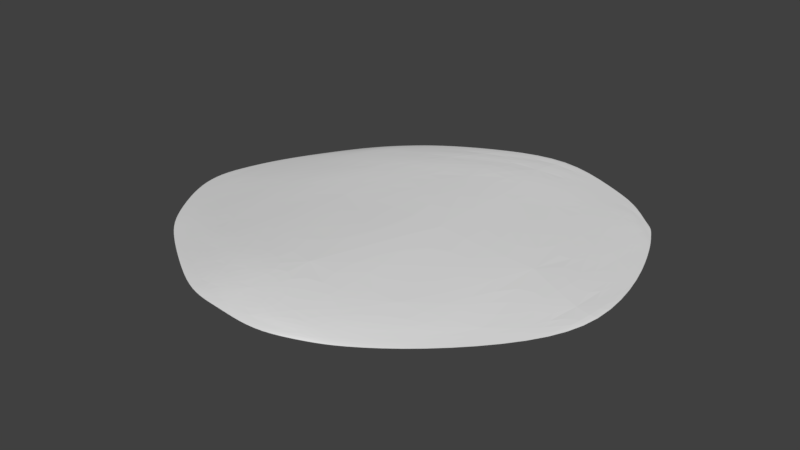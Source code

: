 # Source: Ground_b.blend  (saved by Blender 2.79.0; exported with 4.5.12 LTS)
import bpy
from mathutils import Matrix  # noqa: F401  (used for matrix-valued properties, if any)

bpy.ops.wm.read_factory_settings(use_empty=True)
scene = bpy.context.scene
scene.name = 'Scene'

# ---- collections
col_collection_1 = bpy.data.collections.new('Collection 1'); scene.collection.children.link(col_collection_1)

# ---- world
world_world = bpy.data.worlds.new('World'); scene.world = world_world
world_world.color = (0.05088, 0.05088, 0.05088)
world_world.use_sun_shadow = False
world_world.sun_shadow_jitter_overblur = 0.0
world_world.cycles.sampling_method = 'MANUAL'

# ---- meshes
me_plane = bpy.data.meshes.new('Plane')
me_plane.from_pydata([(-10.93, -7.876, -0.9907), (3.767, -12.37, -0.5685), (-8.197, 7.885, -0.7547), (10.58, 7.764, -0.4564), (-14.08, -0.03023, -1.307), (-2.762, -13.04, -0.3311), (13.71, -2.755, -0.185), (2.618, 11.97, -0.04231), (-5.336, 0.6914, -0.1694), (-13.86, -3.569, -1.284), (-0.1718, -13.22, -0.4309), (11.6, 5.791, -0.3977), (-4.569, 9.591, -0.2833), (-11.19, 4.738, -1.012), (-7.255, -10.63, -0.6703), (8.385, -9.589, -0.5166), (8.574, 9.568, -0.3109), (2.021, 9.739, 0.1461), (-3.985, -10.43, -0.1733), (-12.16, -1.052, -0.9748), (8.973, -1.168, 0.1642), (1.669, -11.6, -0.1756), (-10.47, -6.906, -0.886), (-8.106, 6.229, -0.4747), (9.265, 7.699, -0.1999), (-12.38, -5.989, -1.129), (1.634, -13.21, -0.5103), (11.1, 6.722, -0.445), (-6.799, 8.67, -0.5451), (-12.91, 2.591, -1.209), (-4.52, -12.37, -0.4426), (12.01, -6.043, -0.3807), (6.354, 10.6, -0.2237), (2.499, 11.14, 0.03004), (-4.701, -7.81, -0.1173), (-13.44, -0.7607, -1.184), (2.226, -0.3896, 0.274), (-14.4, -1.635, -1.349), (-1.404, -13.12, -0.3587), (12.98, 2.151, -0.3038), (-1.075, 10.65, 0.02542), (-9.364, 6.896, -0.8352), (-9.276, -9.219, -0.8672), (5.315, -11.71, -0.5528), (9.991, 8.174, -0.4321), (-0.09093, 6.792, 0.2324), (-3.248, -12.08, -0.2475), (-9.073, -0.05908, -0.5368), (12.47, -2.795, -0.07834), (5.816, -8.368, -0.1397), (0.2411, -12.82, -0.3666), (-1.214, -10.93, -0.109), (5.256, -10.96, -0.409), (-11.37, -4.916, -0.934), (-8.722, -9.112, -0.7779), (-12.33, -5.692, -1.107), (-6.424, -9.399, -0.3948), (-6.317, 7.902, -0.3566), (-10.14, 3.159, -0.7359), (-9.627, 5.63, -0.7345), (-3.113, 7.738, 0.03434), (8.732, 8.827, -0.2622), (9.475, 4.786, -0.08773), (6.871, 8.496, -0.1036), (10.49, 6.799, -0.301), (11.28, 3.416, -0.1807), (5.422, 6.184, 0.1072), (6.529, 9.83, -0.1745), (-6.208, 4.24, -0.1881), (-12.2, 2.985, -1.081), (-7.895, 7.726, -0.5807), (-5.477, -10.99, -0.3919), (-10.73, -7.665, -0.9648), (-13.59, -3.217, -1.237), (3.351, -12.27, -0.4354), (-1.44, -12.63, -0.2978), (-0.3738, -7.944, 0.1559), (10.08, -6.67, -0.3326), (-7.808, -7.068, -0.4468), (-1.977, 9.28, 0.05704), (9.948, 7.905, -0.3752)], [], [(80, 27, 3, 44), (79, 33, 7, 40), (78, 34, 8, 47), (77, 31, 6, 48), (76, 49, 20, 36), (75, 50, 21, 51), (74, 43, 15, 52), (73, 53, 19, 35), (72, 54, 22, 55), (71, 46, 18, 56), (70, 57, 12, 28), (69, 58, 23, 59), (68, 45, 17, 60), (67, 61, 16, 32), (66, 62, 24, 63), (65, 39, 11, 64), (62, 65, 64, 24), (20, 48, 65, 62), (48, 6, 39, 65), (45, 66, 63, 17), (8, 36, 66, 45), (36, 20, 62, 66), (33, 67, 32, 7), (17, 63, 67, 33), (63, 24, 61, 67), (58, 68, 60, 23), (19, 47, 68, 58), (47, 8, 45, 68), (29, 69, 59, 13), (4, 35, 69, 29), (35, 19, 58, 69), (41, 70, 28, 2), (13, 59, 70, 41), (59, 23, 57, 70), (54, 71, 56, 22), (14, 30, 71, 54), (30, 5, 46, 71), (25, 72, 55, 9), (0, 42, 72, 25), (42, 14, 54, 72), (37, 73, 35, 4), (9, 55, 73, 37), (55, 22, 53, 73), (50, 74, 52, 21), (10, 26, 74, 50), (26, 1, 43, 74), (46, 75, 51, 18), (5, 38, 75, 46), (38, 10, 50, 75), (34, 76, 36, 8), (18, 51, 76, 34), (51, 21, 49, 76), (49, 77, 48, 20), (21, 52, 77, 49), (52, 15, 31, 77), (53, 78, 47, 19), (22, 56, 78, 53), (56, 18, 34, 78), (57, 79, 40, 12), (23, 60, 79, 57), (60, 17, 33, 79), (61, 80, 44, 16), (24, 64, 80, 61), (64, 11, 27, 80)])
_ca = me_plane.color_attributes.new('Col', 'BYTE_COLOR', 'CORNER')
_ca.data.foreach_set('color', [0.4851, 0.09084, 0.624, 1.0, 0.5089, 0.08022, 0.6514, 1.0, 0.4969, 0.07619, 0.6308, 1.0, 0.4621, 0.09306, 0.5972, 1.0, 0.1559, 0.7305, 0.8879, 1.0, 0.2016, 0.6105, 0.7991, 1.0, 0.2086, 0.5841, 0.7758, 1.0, 0.15, 0.7529, 0.9131, 1.0, 0.2664, 0.4452, 0.7605, 1.0, 0.4452, 0.3712, 0.7682, 1.0, 0.4564, 0.4179, 0.8796, 1.0, 0.5395, 0.2961, 0.7529, 1.0, 0.2384, 0.5776, 0.9216, 1.0, 0.3372, 0.4621, 0.8963, 1.0, 0.521, 0.2747, 0.7758, 1.0, 0.4342, 0.3231, 0.7991, 1.0, 0.4397, 0.4179, 0.8632, 1.0, 0.1812, 0.6724, 0.9131, 1.0, 0.4342, 0.3663, 0.7991, 1.0, 0.6867, 0.305, 0.8469, 1.0, 0.6584, 0.2664, 0.8469, 1.0, 0.521, 0.3231, 0.8469, 1.0, 0.3372, 0.4621, 0.8632, 1.0, 0.5972, 0.3095, 0.8796, 1.0, 0.2747, 0.491, 0.8308, 1.0, 0.1714, 0.6308, 0.8469, 1.0, 0.1559, 0.6867, 0.9131, 1.0, 0.1651, 0.6514, 0.8714, 1.0, 0.3095, 0.3372, 0.7605, 1.0, 0.1845, 0.4678, 0.7084, 1.0, 0.5149, 0.2664, 0.7835, 1.0, 0.5149, 0.2051, 0.7758, 1.0, 0.107, 0.6514, 0.8469, 1.0, 0.1529, 0.5841, 0.8632, 1.0, 0.117, 0.6654, 0.855, 1.0, 0.1329, 0.5271, 0.7454, 1.0, 0.3813, 0.3813, 0.8388, 1.0, 0.6584, 0.2542, 0.8388, 1.0, 0.5972, 0.2918, 0.8469, 1.0, 0.3231, 0.4125, 0.8148, 1.0, 0.2122, 0.4621, 0.6445, 1.0, 0.2016, 0.6308, 0.7758, 1.0, 0.1529, 0.7454, 0.8879, 1.0, 0.1812, 0.6105, 0.7454, 1.0, 0.5583, 0.1413, 0.7379, 1.0, 0.4851, 0.2346, 0.7011, 1.0, 0.2705, 0.4342, 0.6654, 1.0, 0.4125, 0.2789, 0.6654, 1.0, 0.3564, 0.3712, 0.5972, 1.0, 0.1878, 0.6724, 0.8469, 1.0, 0.1946, 0.6445, 0.8388, 1.0, 0.2016, 0.6105, 0.7913, 1.0, 0.2831, 0.3467, 0.5583, 1.0, 0.3916, 0.15, 0.5457, 1.0, 0.3372, 0.1559, 0.4735, 1.0, 0.2705, 0.3325, 0.5333, 1.0, 0.5029, 0.3372, 0.7758, 1.0, 0.5457, 0.2232, 0.7379, 1.0, 0.4735, 0.159, 0.6584, 1.0, 0.3515, 0.3419, 0.6514, 1.0, 0.5333, 0.1683, 0.7011, 1.0, 0.4735, 0.1946, 0.6376, 1.0, 0.521, 0.09531, 0.6654, 1.0, 0.521, 0.1046, 0.6795, 1.0, 0.5457, 0.2232, 0.7379, 1.0, 0.5333, 0.1683, 0.7011, 1.0, 0.521, 0.1046, 0.6795, 1.0, 0.4735, 0.159, 0.6584, 1.0, 0.4342, 0.3663, 0.7991, 1.0, 0.4342, 0.3231, 0.7991, 1.0, 0.5333, 0.1683, 0.7011, 1.0, 0.5457, 0.2232, 0.7379, 1.0, 0.4342, 0.3231, 0.7991, 1.0, 0.521, 0.2747, 0.7758, 1.0, 0.4735, 0.1946, 0.6376, 1.0, 0.5333, 0.1683, 0.7011, 1.0, 0.1878, 0.6724, 0.8469, 1.0, 0.5029, 0.3372, 0.7758, 1.0, 0.3515, 0.3419, 0.6514, 1.0, 0.1946, 0.6445, 0.8388, 1.0, 0.4564, 0.4179, 0.8796, 1.0, 0.6867, 0.305, 0.8469, 1.0, 0.5029, 0.3372, 0.7758, 1.0, 0.1878, 0.6724, 0.8469, 1.0, 0.6867, 0.305, 0.8469, 1.0, 0.4342, 0.3663, 0.7991, 1.0, 0.5457, 0.2232, 0.7379, 1.0, 0.5029, 0.3372, 0.7758, 1.0, 0.2016, 0.6105, 0.7991, 1.0, 0.2831, 0.3467, 0.5583, 1.0, 0.2705, 0.3325, 0.5333, 1.0, 0.2086, 0.5841, 0.7758, 1.0, 0.1946, 0.6445, 0.8388, 1.0, 0.3515, 0.3419, 0.6514, 1.0, 0.2831, 0.3467, 0.5583, 1.0, 0.2016, 0.6105, 0.7991, 1.0, 0.3515, 0.3419, 0.6514, 1.0, 0.4735, 0.159, 0.6584, 1.0, 0.3916, 0.15, 0.5457, 1.0, 0.2831, 0.3467, 0.5583, 1.0, 0.4851, 0.2346, 0.7011, 1.0, 0.3564, 0.3712, 0.5972, 1.0, 0.2016, 0.6105, 0.7913, 1.0, 0.2705, 0.4342, 0.6654, 1.0, 0.5149, 0.2664, 0.7835, 1.0, 0.5395, 0.2961, 0.7529, 1.0, 0.3564, 0.3712, 0.5972, 1.0, 0.4851, 0.2346, 0.7011, 1.0, 0.5395, 0.2961, 0.7529, 1.0, 0.4564, 0.4179, 0.8796, 1.0, 0.1878, 0.6724, 0.8469, 1.0, 0.3564, 0.3712, 0.5972, 1.0, 0.6172, 0.107, 0.7682, 1.0, 0.5583, 0.1413, 0.7379, 1.0, 0.4125, 0.2789, 0.6654, 1.0, 0.5647, 0.1878, 0.7011, 1.0, 0.5395, 0.1413, 0.7835, 1.0, 0.5149, 0.2051, 0.7758, 1.0, 0.5583, 0.1413, 0.7379, 1.0, 0.6172, 0.107, 0.7682, 1.0, 0.5149, 0.2051, 0.7758, 1.0, 0.5149, 0.2664, 0.7835, 1.0, 0.4851, 0.2346, 0.7011, 1.0, 0.5583, 0.1413, 0.7379, 1.0, 0.3564, 0.3278, 0.6654, 1.0, 0.2122, 0.4621, 0.6445, 1.0, 0.1812, 0.6105, 0.7454, 1.0, 0.2159, 0.4397, 0.6308, 1.0, 0.5647, 0.1878, 0.7011, 1.0, 0.4125, 0.2789, 0.6654, 1.0, 0.2122, 0.4621, 0.6445, 1.0, 0.3564, 0.3278, 0.6654, 1.0, 0.4125, 0.2789, 0.6654, 1.0, 0.2705, 0.4342, 0.6654, 1.0, 0.2016, 0.6308, 0.7758, 1.0, 0.2122, 0.4621, 0.6445, 1.0, 0.1529, 0.5841, 0.8632, 1.0, 0.3813, 0.3813, 0.8388, 1.0, 0.3231, 0.4125, 0.8148, 1.0, 0.117, 0.6654, 0.855, 1.0, 0.2232, 0.5089, 0.8469, 1.0, 0.4179, 0.3564, 0.8388, 1.0, 0.3813, 0.3813, 0.8388, 1.0, 0.1529, 0.5841, 0.8632, 1.0, 0.4179, 0.3564, 0.8388, 1.0, 0.6584, 0.2462, 0.8228, 1.0, 0.6584, 0.2542, 0.8388, 1.0, 0.3813, 0.3813, 0.8388, 1.0, 0.1195, 0.5776, 0.7605, 1.0, 0.107, 0.6514, 0.8469, 1.0, 0.1329, 0.5271, 0.7454, 1.0, 0.1878, 0.4508, 0.7529, 1.0, 0.1046, 0.6514, 0.855, 1.0, 0.1274, 0.6105, 0.8632, 1.0, 0.107, 0.6514, 0.8469, 1.0, 0.1195, 0.5776, 0.7605, 1.0, 0.1274, 0.6105, 0.8632, 1.0, 0.2232, 0.5089, 0.8469, 1.0, 0.1529, 0.5841, 0.8632, 1.0, 0.107, 0.6514, 0.8469, 1.0, 0.3864, 0.2789, 0.7835, 1.0, 0.3095, 0.3372, 0.7605, 1.0, 0.5149, 0.2051, 0.7758, 1.0, 0.5395, 0.1413, 0.7835, 1.0, 0.1878, 0.4508, 0.7529, 1.0, 0.1329, 0.5271, 0.7454, 1.0, 0.3095, 0.3372, 0.7605, 1.0, 0.3864, 0.2789, 0.7835, 1.0, 0.1329, 0.5271, 0.7454, 1.0, 0.117, 0.6654, 0.855, 1.0, 0.1845, 0.4678, 0.7084, 1.0, 0.3095, 0.3372, 0.7605, 1.0, 0.521, 0.3231, 0.8469, 1.0, 0.2747, 0.491, 0.8308, 1.0, 0.1651, 0.6514, 0.8714, 1.0, 0.3372, 0.4621, 0.8632, 1.0, 0.5841, 0.2831, 0.8308, 1.0, 0.4233, 0.3663, 0.807, 1.0, 0.2747, 0.491, 0.8308, 1.0, 0.521, 0.3231, 0.8469, 1.0, 0.4233, 0.3663, 0.807, 1.0, 0.2542, 0.4969, 0.8228, 1.0, 0.1714, 0.6308, 0.8469, 1.0, 0.2747, 0.491, 0.8308, 1.0, 0.6584, 0.2542, 0.8388, 1.0, 0.6584, 0.2664, 0.8469, 1.0, 0.5972, 0.3095, 0.8796, 1.0, 0.5972, 0.2918, 0.8469, 1.0, 0.6584, 0.2462, 0.8228, 1.0, 0.6445, 0.2582, 0.8308, 1.0, 0.6584, 0.2664, 0.8469, 1.0, 0.6584, 0.2542, 0.8388, 1.0, 0.6445, 0.2582, 0.8308, 1.0, 0.5841, 0.2831, 0.8308, 1.0, 0.521, 0.3231, 0.8469, 1.0, 0.6584, 0.2664, 0.8469, 1.0, 0.4452, 0.3712, 0.7682, 1.0, 0.4397, 0.4179, 0.8632, 1.0, 0.6867, 0.305, 0.8469, 1.0, 0.4564, 0.4179, 0.8796, 1.0, 0.5972, 0.2918, 0.8469, 1.0, 0.5972, 0.3095, 0.8796, 1.0, 0.4397, 0.4179, 0.8632, 1.0, 0.4452, 0.3712, 0.7682, 1.0, 0.5972, 0.3095, 0.8796, 1.0, 0.3372, 0.4621, 0.8632, 1.0, 0.1812, 0.6724, 0.9131, 1.0, 0.4397, 0.4179, 0.8632, 1.0, 0.1812, 0.6724, 0.9131, 1.0, 0.2384, 0.5776, 0.9216, 1.0, 0.4342, 0.3231, 0.7991, 1.0, 0.4342, 0.3663, 0.7991, 1.0, 0.3372, 0.4621, 0.8632, 1.0, 0.1651, 0.6514, 0.8714, 1.0, 0.2384, 0.5776, 0.9216, 1.0, 0.1812, 0.6724, 0.9131, 1.0, 0.1651, 0.6514, 0.8714, 1.0, 0.1559, 0.6867, 0.9131, 1.0, 0.3372, 0.4621, 0.8963, 1.0, 0.2384, 0.5776, 0.9216, 1.0, 0.1845, 0.4678, 0.7084, 1.0, 0.2664, 0.4452, 0.7605, 1.0, 0.5395, 0.2961, 0.7529, 1.0, 0.5149, 0.2664, 0.7835, 1.0, 0.117, 0.6654, 0.855, 1.0, 0.3231, 0.4125, 0.8148, 1.0, 0.2664, 0.4452, 0.7605, 1.0, 0.1845, 0.4678, 0.7084, 1.0, 0.3231, 0.4125, 0.8148, 1.0, 0.5972, 0.2918, 0.8469, 1.0, 0.4452, 0.3712, 0.7682, 1.0, 0.2664, 0.4452, 0.7605, 1.0, 0.2016, 0.6308, 0.7758, 1.0, 0.1559, 0.7305, 0.8879, 1.0, 0.15, 0.7529, 0.9131, 1.0, 0.1529, 0.7454, 0.8879, 1.0, 0.2705, 0.4342, 0.6654, 1.0, 0.2016, 0.6105, 0.7913, 1.0, 0.1559, 0.7305, 0.8879, 1.0, 0.2016, 0.6308, 0.7758, 1.0, 0.2016, 0.6105, 0.7913, 1.0, 0.1946, 0.6445, 0.8388, 1.0, 0.2016, 0.6105, 0.7991, 1.0, 0.1559, 0.7305, 0.8879, 1.0, 0.3916, 0.15, 0.5457, 1.0, 0.4851, 0.09084, 0.624, 1.0, 0.4621, 0.09306, 0.5972, 1.0, 0.3372, 0.1559, 0.4735, 1.0, 0.4735, 0.159, 0.6584, 1.0, 0.521, 0.1046, 0.6795, 1.0, 0.4851, 0.09084, 0.624, 1.0, 0.3916, 0.15, 0.5457, 1.0, 0.521, 0.1046, 0.6795, 1.0, 0.521, 0.09531, 0.6654, 1.0, 0.5089, 0.08022, 0.6514, 1.0, 0.4851, 0.09084, 0.624, 1.0])
me_plane.use_remesh_preserve_volume = False
me_plane.use_remesh_preserve_attributes = False
me_plane.use_mirror_vertex_groups = False
me_plane.update()

# ---- objects
ob_plane = bpy.data.objects.new('Plane', me_plane)

# ---- transforms, parenting, visibility, modifiers, constraints
ob_plane.location = (0.0, 0.0, 0.0)
ob_plane.scale = (0.2978, 0.2978, 0.2978)
ob_plane.lineart.crease_threshold = 0.0
_m = ob_plane.modifiers.new('Triangulate', 'TRIANGULATE')
_m = ob_plane.modifiers.new('Subsurf', 'SUBSURF')
_m.uv_smooth = 'PRESERVE_CORNERS'
_m.quality = 2
_m.show_only_control_edges = False

# ---- collection membership
col_collection_1.objects.link(ob_plane)

# ---- scene / render settings (as saved in the file)
scene.frame_start = 1; scene.frame_end = 250; scene.frame_set(1)
scene.render.engine = 'BLENDER_EEVEE_NEXT'
scene.render.resolution_percentage = 50
scene.render.dither_intensity = 0.0
scene.cycles.use_denoising = False
scene.cycles.samples = 128
scene.cycles.sampling_pattern = 'TABULATED_SOBOL'
scene.cycles.use_adaptive_sampling = False
scene.cycles.use_light_tree = False
scene.cycles.blur_glossy = 0.0
scene.cycles.sample_clamp_indirect = 0.0
scene.view_settings.view_transform = 'Standard'
bpy.context.view_layer.update()

# ---- added for rendering (the .blend has no active camera and no usable light): camera, sun
cam_auto = bpy.data.cameras.new('AutoCamera')
cam_auto.lens = 50.0
cam_auto.sensor_width = 36.0
cam_auto.clip_end = 1000.0
ob_auto_camera = bpy.data.objects.new('AutoCamera', cam_auto)
scene.collection.objects.link(ob_auto_camera)
ob_auto_camera.location = (10.3038, -12.6755, 8.16545)
ob_auto_camera.rotation_euler = (1.09748, -7.21219e-08, 0.694738)
scene.camera = ob_auto_camera
light_auto_sun = bpy.data.lights.new('AutoSun', 'SUN')
light_auto_sun.energy = 3.0
light_auto_sun.angle = 0.0523599
ob_auto_sun = bpy.data.objects.new('AutoSun', light_auto_sun)
scene.collection.objects.link(ob_auto_sun)
ob_auto_sun.rotation_euler = (0.872665, 0.174533, 0.523599)
bpy.context.view_layer.update()
